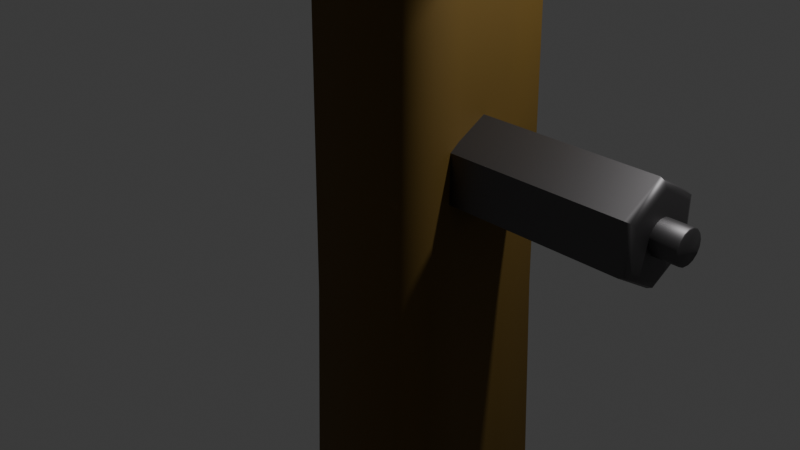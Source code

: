 # Source: Pole.blend  (saved by Blender 4.3.32; exported with 4.5.12 LTS)
import bpy
from mathutils import Matrix  # noqa: F401  (used for matrix-valued properties, if any)

bpy.ops.wm.read_factory_settings(use_empty=True)
scene = bpy.context.scene
scene.name = 'Scene'

# ---- collections
col_collection = bpy.data.collections.new('Collection'); scene.collection.children.link(col_collection)

# ---- materials (node trees are filled in below, after node groups)
mat_mat_metal = bpy.data.materials.new('mat_metal')
mat_mat_metal.use_transparent_shadow = False
mat_mat_pole = bpy.data.materials.new('mat_pole')
mat_mat_pole.use_transparent_shadow = False

# ---- node groups
ng_auto_smooth = bpy.data.node_groups.new('Auto Smooth', 'GeometryNodeTree')
_s = ng_auto_smooth.interface.new_socket(name='Geometry', in_out='OUTPUT', socket_type='NodeSocketGeometry')
_s = ng_auto_smooth.interface.new_socket(name='Geometry', in_out='INPUT', socket_type='NodeSocketGeometry')
_s = ng_auto_smooth.interface.new_socket(name='Angle', in_out='INPUT', socket_type='NodeSocketFloat')
_s.subtype = 'ANGLE'
_s.min_value = 0.0
_s.max_value = 3.142
ng_auto_smooth.is_modifier = True
_N = ng_auto_smooth.nodes; _L = ng_auto_smooth.links
n0 = _N.new('NodeGroupOutput'); n0.name = 'Group Output'; n0.location = (480, -100)
n1 = _N.new('NodeGroupInput'); n1.name = 'Group Input'; n1.location = (-420, -300)
n2 = _N.new('NodeGroupInput'); n2.name = 'Group Input.001'; n2.location = (-60, -100)
n3 = _N.new('GeometryNodeSetShadeSmooth'); n3.name = 'Set Shade Smooth'; n3.location = (120, -100)
n3.domain = 'EDGE'
n4 = _N.new('GeometryNodeSetShadeSmooth'); n4.name = 'Set Shade Smooth.001'; n4.location = (300, -100)
n5 = _N.new('GeometryNodeInputMeshEdgeAngle'); n5.name = 'Edge Angle'; n5.location = (-420, -220)
n6 = _N.new('GeometryNodeInputEdgeSmooth'); n6.name = 'Is Edge Smooth'; n6.location = (-60, -160)
n7 = _N.new('GeometryNodeInputShadeSmooth'); n7.name = 'Is Face Smooth'; n7.location = (-240, -340)
n8 = _N.new('FunctionNodeBooleanMath'); n8.name = 'Boolean Math'; n8.location = (-60, -220)
n9 = _N.new('FunctionNodeCompare'); n9.name = 'Compare'; n9.location = (-240, -180)
n9.operation = 'LESS_EQUAL'
_L.new(n5.outputs[0], n9.inputs[0])
_L.new(n4.outputs[0], n0.inputs[0])
_L.new(n1.outputs[1], n9.inputs[1])
_L.new(n9.outputs[0], n8.inputs[0])
_L.new(n7.outputs[0], n8.inputs[1])
_L.new(n2.outputs[0], n3.inputs[0])
_L.new(n6.outputs[0], n3.inputs[1])
_L.new(n3.outputs[0], n4.inputs[0])
_L.new(n8.outputs[0], n3.inputs[2])
n0.is_active_output = True

# ---- material node trees
mat_mat_metal.use_nodes = True; mat_mat_metal.node_tree.nodes.clear()
_N = mat_mat_metal.node_tree.nodes; _L = mat_mat_metal.node_tree.links
n0 = _N.new('ShaderNodeBsdfPrincipled'); n0.name = 'Principled BSDF'; n0.location = (10, 300)
n0.inputs[0].default_value = (0.1435, 0.1386, 0.1422, 1.0)
n0.inputs[1].default_value = 1.0
n0.inputs[2].default_value = 0.5372
n0.inputs[3].default_value = 1.45
n1 = _N.new('ShaderNodeOutputMaterial'); n1.name = 'Material Output'; n1.location = (300, 300)
_L.new(n0.outputs[0], n1.inputs[0])
n1.is_active_output = True
mat_mat_pole.use_nodes = True; mat_mat_pole.node_tree.nodes.clear()
_N = mat_mat_pole.node_tree.nodes; _L = mat_mat_pole.node_tree.links
n0 = _N.new('ShaderNodeBsdfPrincipled'); n0.name = 'Principled BSDF'; n0.location = (10, 300)
n0.inputs[0].default_value = (0.1235, 0.07101, 0.009108, 1.0)
n0.inputs[2].default_value = 0.7078
n0.inputs[3].default_value = 1.45
n1 = _N.new('ShaderNodeOutputMaterial'); n1.name = 'Material Output'; n1.location = (300, 300)
_L.new(n0.outputs[0], n1.inputs[0])
n1.is_active_output = True

# ---- world
world_world = bpy.data.worlds.new('World'); scene.world = world_world
world_world.use_nodes = True; world_world.node_tree.nodes.clear()
_N = world_world.node_tree.nodes; _L = world_world.node_tree.links
n0 = _N.new('ShaderNodeOutputWorld'); n0.name = 'World Output'; n0.location = (300, 300)
n1 = _N.new('ShaderNodeBackground'); n1.name = 'Background'; n1.location = (10, 300)
n1.inputs[0].default_value = (0.05088, 0.05088, 0.05088, 1.0)
_L.new(n1.outputs[0], n0.inputs[0])
n0.is_active_output = True
world_world.color = (0.05088, 0.05088, 0.05088)
world_world.use_sun_shadow = False
world_world.sun_shadow_jitter_overblur = 0.0

# ---- cameras
cam_camera = bpy.data.cameras.new('Camera')
cam_camera.clip_end = 100.0
cam_camera.ortho_scale = 7.314

# ---- lights
light_light = bpy.data.lights.new('Light', 'POINT')
light_light.transmission_factor = 0.0
light_light.use_soft_falloff = False
light_light.energy = 1000.0
light_light.shadow_soft_size = 0.1
light_light.shadow_maximum_resolution = 0.006
light_light.use_absolute_resolution = True

# ---- meshes
me_cylinder_001 = bpy.data.meshes.new('Cylinder.001')
me_cylinder_001.from_pydata([(0.0, 0.5, -0.5), (0.433, 0.25, -0.5), (0.433, -0.25, -0.5), (0.0, -0.5, -0.5), (-0.433, -0.25, -0.5), (-0.433, 0.25, -0.5), (8.196e-08, 0.4128, 1.524), (7.441e-08, 0.5, 1.448), (7.823e-08, 0.4744, 1.502), (0.3575, 0.2064, 1.524), (0.433, 0.25, 1.448), (0.4109, 0.2372, 1.502), (0.3575, -0.2064, 1.524), (0.433, -0.25, 1.448), (0.4109, -0.2372, 1.502), (7.823e-08, -0.4128, 1.524), (7.441e-08, -0.5, 1.448), (7.637e-08, -0.4744, 1.502), (-0.3575, -0.2064, 1.524), (-0.433, -0.25, 1.448), (-0.4109, -0.2372, 1.502), (-0.3575, 0.2064, 1.524), (-0.433, 0.25, 1.448), (-0.4109, 0.2372, 1.502), (0.1615, -0.0599, 1.519), (0.1251, -0.1154, 1.519), (0.07033, -0.1528, 1.519), (0.005403, -0.1663, 1.519), (-0.05977, -0.154, 1.519), (-0.1153, -0.1177, 1.519), (-0.1526, -0.06288, 1.519), (-0.1662, 0.002053, 1.519), (-0.1539, 0.06723, 1.519), (-0.1176, 0.1227, 1.519), (-0.06276, 0.1601, 1.519), (0.002174, 0.1737, 1.519), (0.06735, 0.1613, 1.519), (0.1228, 0.125, 1.519), (0.1602, 0.07021, 1.519), (0.1738, 0.005281, 1.519), (0.152, -0.0561, 1.789), (0.1615, -0.0599, 1.779), (0.1179, -0.1083, 1.789), (0.1251, -0.1154, 1.779), (0.06636, -0.1434, 1.789), (0.07033, -0.1528, 1.779), (0.005306, -0.1562, 1.789), (0.005403, -0.1663, 1.779), (-0.05598, -0.1446, 1.789), (-0.05977, -0.154, 1.779), (-0.1082, -0.1104, 1.789), (-0.1153, -0.1177, 1.779), (-0.1433, -0.0589, 1.789), (-0.1526, -0.06288, 1.779), (-0.156, 0.002149, 1.789), (-0.1662, 0.002053, 1.779), (-0.1445, 0.06343, 1.789), (-0.1539, 0.06723, 1.779), (-0.1103, 0.1156, 1.789), (-0.1176, 0.1227, 1.779), (-0.05878, 0.1508, 1.789), (-0.06276, 0.1601, 1.779), (0.002271, 0.1635, 1.789), (0.002174, 0.1737, 1.779), (0.06355, 0.1519, 1.789), (0.06735, 0.1613, 1.779), (0.1157, 0.1178, 1.789), (0.1228, 0.125, 1.779), (0.1509, 0.06624, 1.789), (0.1602, 0.07021, 1.779), (0.1636, 0.005185, 1.789), (0.1738, 0.005281, 1.779)], [], [(5, 22, 7, 0), (2, 13, 16, 3), (3, 16, 19, 4), (4, 19, 22, 5), (0, 7, 10, 1), (1, 10, 13, 2), (10, 7, 8, 11), (11, 8, 6, 9), (13, 10, 11, 14), (14, 11, 9, 12), (16, 13, 14, 17), (17, 14, 12, 15), (19, 16, 17, 20), (20, 17, 15, 18), (22, 19, 20, 23), (23, 20, 18, 21), (7, 22, 23, 8), (8, 23, 21, 6), (9, 6, 21, 18, 15, 12), (39, 71, 41, 24), (26, 45, 47, 27), (27, 47, 49, 28), (28, 49, 51, 29), (29, 51, 53, 30), (30, 53, 55, 31), (31, 55, 57, 32), (32, 57, 59, 33), (33, 59, 61, 34), (34, 61, 63, 35), (35, 63, 65, 36), (36, 65, 67, 37), (37, 67, 69, 38), (38, 69, 71, 39), (24, 41, 43, 25), (25, 43, 45, 26), (43, 41, 40, 42), (45, 43, 42, 44), (47, 45, 44, 46), (49, 47, 46, 48), (51, 49, 48, 50), (53, 51, 50, 52), (55, 53, 52, 54), (57, 55, 54, 56), (59, 57, 56, 58), (61, 59, 58, 60), (63, 61, 60, 62), (65, 63, 62, 64), (67, 65, 64, 66), (69, 67, 66, 68), (71, 69, 68, 70), (41, 71, 70, 40), (42, 40, 70, 68, 66, 64, 62, 60, 58, 56, 54, 52, 50, 48, 46, 44)])
me_cylinder_001.polygons.foreach_set('use_smooth', [True] * 52)
_uv = me_cylinder_001.uv_layers.new(name='UVMap')
_uv.uv.foreach_set('vector', [0.1667, 0.5, 0.1667, 0.9813, -8.941e-08, 0.9813, -8.941e-08, 0.5, 0.6667, 0.5, 0.6667, 0.9813, 0.5, 0.9813, 0.5, 0.5, 0.5, 0.5, 0.5, 0.9813, 0.3333, 0.9813, 0.3333, 0.5, 0.3333, 0.5, 0.3333, 0.9813, 0.1667, 0.9813, 0.1667, 0.5, 1.0, 0.5, 1.0, 0.9813, 0.8333, 0.9813, 0.8333, 0.5, 0.8333, 0.5, 0.8333, 0.9813, 0.6667, 0.9813, 0.6667, 0.5, 0.8333, 0.9813, 1.0, 0.9813, 0.9957, 1.0, 0.8376, 1.0, 0.4525, 0.3731, 0.2553, 0.4869, 0.25, 0.4481, 0.4216, 0.3491, 0.6667, 0.9813, 0.8333, 0.9813, 0.8291, 1.0, 0.6709, 1.0, 0.4578, 0.1361, 0.4578, 0.3639, 0.4216, 0.3491, 0.4216, 0.1509, 0.5, 0.9813, 0.6667, 0.9813, 0.6624, 1.0, 0.5043, 1.0, 0.2553, 0.01307, 0.4525, 0.1269, 0.4216, 0.1509, 0.25, 0.05188, 0.3333, 0.9813, 0.5, 0.9813, 0.4957, 1.0, 0.3376, 1.0, 0.04746, 0.1269, 0.2447, 0.01307, 0.25, 0.05188, 0.07842, 0.1509, 0.1667, 0.9813, 0.3333, 0.9813, 0.3291, 1.0, 0.1709, 1.0, 0.04215, 0.3639, 0.04215, 0.1361, 0.07842, 0.1509, 0.07842, 0.3491, -8.941e-08, 0.9813, 0.1667, 0.9813, 0.1624, 1.0, 0.004259, 1.0, 0.2447, 0.4869, 0.04746, 0.3731, 0.07842, 0.3491, 0.25, 0.4481, 0.4216, 0.3491, 0.25, 0.4481, 0.07842, 0.3491, 0.07842, 0.1509, 0.25, 0.05188, 0.4216, 0.1509, 0.0625, 0.5, 0.0625, 0.9816, 0.0, 0.9816, 0.0, 0.5, 0.875, 0.5, 0.875, 0.9816, 0.8125, 0.9816, 0.8125, 0.5, 0.8125, 0.5, 0.8125, 0.9816, 0.75, 0.9816, 0.75, 0.5, 0.75, 0.5, 0.75, 0.9816, 0.6875, 0.9816, 0.6875, 0.5, 0.6875, 0.5, 0.6875, 0.9816, 0.625, 0.9816, 0.625, 0.5, 0.625, 0.5, 0.625, 0.9816, 0.5625, 0.9816, 0.5625, 0.5, 0.5625, 0.5, 0.5625, 0.9816, 0.5, 0.9816, 0.5, 0.5, 0.5, 0.5, 0.5, 0.9816, 0.4375, 0.9816, 0.4375, 0.5, 0.4375, 0.5, 0.4375, 0.9816, 0.375, 0.9816, 0.375, 0.5, 0.375, 0.5, 0.375, 0.9816, 0.3125, 0.9816, 0.3125, 0.5, 0.3125, 0.5, 0.3125, 0.9816, 0.25, 0.9816, 0.25, 0.5, 0.25, 0.5, 0.25, 0.9816, 0.1875, 0.9816, 0.1875, 0.5, 0.1875, 0.5, 0.1875, 0.9816, 0.125, 0.9816, 0.125, 0.5, 0.125, 0.5, 0.125, 0.9816, 0.0625, 0.9816, 0.0625, 0.5, 1.0, 0.5, 1.0, 0.9816, 0.9375, 0.9816, 0.9375, 0.5, 0.9375, 0.5, 0.9375, 0.9816, 0.875, 0.9816, 0.875, 0.5, 0.3418, 0.4717, 0.25, 0.49, 0.25, 0.4757, 0.3364, 0.4585, 0.4197, 0.4197, 0.3418, 0.4717, 0.3364, 0.4585, 0.4096, 0.4096, 0.4717, 0.3418, 0.4197, 0.4197, 0.4096, 0.4096, 0.4585, 0.3364, 0.49, 0.25, 0.4717, 0.3418, 0.4585, 0.3364, 0.4757, 0.25, 0.4717, 0.1582, 0.49, 0.25, 0.4757, 0.25, 0.4585, 0.1636, 0.4197, 0.08029, 0.4717, 0.1582, 0.4585, 0.1636, 0.4096, 0.09043, 0.3418, 0.02827, 0.4197, 0.08029, 0.4096, 0.09043, 0.3364, 0.04152, 0.25, 0.01, 0.3418, 0.02827, 0.3364, 0.04152, 0.25, 0.02434, 0.1582, 0.02827, 0.25, 0.01, 0.25, 0.02434, 0.1636, 0.04152, 0.08029, 0.08029, 0.1582, 0.02827, 0.1636, 0.04152, 0.09043, 0.09043, 0.02827, 0.1582, 0.08029, 0.08029, 0.09043, 0.09043, 0.04152, 0.1636, 0.01, 0.25, 0.02827, 0.1582, 0.04152, 0.1636, 0.02434, 0.25, 0.02827, 0.3418, 0.01, 0.25, 0.02434, 0.25, 0.04152, 0.3364, 0.08029, 0.4197, 0.02827, 0.3418, 0.04152, 0.3364, 0.09043, 0.4096, 0.1582, 0.4717, 0.08029, 0.4197, 0.09043, 0.4096, 0.1636, 0.4585, 0.25, 0.49, 0.1582, 0.4717, 0.1636, 0.4585, 0.25, 0.4757, 0.3364, 0.4585, 0.25, 0.4757, 0.1636, 0.4585, 0.09043, 0.4096, 0.04152, 0.3364, 0.02434, 0.25, 0.04152, 0.1636, 0.09043, 0.09043, 0.1636, 0.04152, 0.25, 0.02434, 0.3364, 0.04152, 0.4096, 0.09043, 0.4585, 0.1636, 0.4757, 0.25, 0.4585, 0.3364, 0.4096, 0.4096])
me_cylinder_001.materials.append(mat_mat_metal)
me_cylinder_001.update()
me_cube = bpy.data.meshes.new('Cube')
me_cube.from_pydata([(-0.4206, -1.0, -3.69), (-0.6864, -0.7518, -3.69), (-0.8098, -1.0, 8.416), (-0.8507, -0.7518, 8.661), (-1.072, -0.7518, 8.373), (-0.6864, 0.7518, -3.69), (-0.4206, 1.0, -3.69), (-0.8507, 0.7518, 8.661), (-0.8098, 1.0, 8.416), (-1.072, 0.7518, 8.373), (1.058, -0.7518, -3.69), (0.792, -1.0, -3.69), (0.3453, -0.7518, 8.861), (0.3862, -1.0, 8.616), (0.6484, -0.7518, 8.66), (0.792, 1.0, -3.69), (1.058, 0.7518, -3.69), (0.3453, 0.7518, 8.861), (0.6484, 0.7518, 8.66), (0.3862, 1.0, 8.616), (-0.3624, -0.9278, -0.5408), (-0.3417, -0.9021, 2.949), (-0.4583, -0.9377, 5.696), (-0.7068, -0.705, 5.676), (-0.5816, -0.6782, 2.949), (-0.6091, -0.6976, -0.5408), (-0.4583, 0.9377, 5.696), (-0.3417, 0.9021, 2.949), (-0.3624, 0.9278, -0.5408), (-0.6091, 0.6976, -0.5408), (-0.5816, 0.6782, 2.949), (-0.7068, 0.705, 5.676), (0.8989, 0.705, 5.804), (0.953, 0.6782, 2.949), (0.9806, 0.6976, -0.5408), (0.7339, 0.9278, -0.5408), (0.7132, 0.9021, 2.949), (0.6504, 0.9377, 5.784), (0.6504, -0.9377, 5.784), (0.7132, -0.9021, 2.949), (0.7339, -0.9278, -0.5408), (0.9806, -0.6976, -0.5408), (0.953, -0.6782, 2.949), (0.8989, -0.705, 5.804), (-0.6285, -0.3419, -3.69), (-0.6285, 0.3419, -3.69), (-0.8025, -0.3419, 8.617), (-0.8025, 0.3419, 8.617), (-1.006, 0.3419, 8.331), (-1.006, -0.3419, 8.331), (1.0, 0.3419, -3.69), (1.0, -0.3419, -3.69), (0.3141, 0.3419, 8.803), (0.3141, -0.3419, 8.803), (0.5998, -0.3419, 8.6), (0.5998, 0.3419, 8.6), (-0.5564, -0.3172, -0.5408), (-0.5564, 0.3172, -0.5408), (-0.5306, -0.3084, 2.949), (-0.5306, 0.3084, 2.949), (-0.6535, -0.3206, 5.68), (-0.6535, 0.3206, 5.68), (0.9278, 0.3172, -0.5408), (0.9278, -0.3172, -0.5408), (0.9021, 0.3084, 2.949), (0.9021, -0.3084, 2.949), (0.8456, 0.3206, 5.8), (0.8456, -0.3206, 5.8)], [], [(38, 13, 2, 22), (67, 54, 14, 43), (53, 46, 3, 12), (61, 48, 9, 31), (26, 8, 19, 37), (2, 3, 4), (7, 8, 9), (12, 13, 14), (22, 2, 4, 23), (47, 7, 9, 48), (28, 6, 5, 29), (7, 17, 19, 8), (34, 16, 15, 35), (53, 12, 14, 54), (40, 11, 10, 41), (12, 3, 2, 13), (13, 38, 43, 14), (38, 39, 42, 43), (39, 40, 41, 42), (18, 32, 37, 19), (32, 33, 36, 37), (33, 34, 35, 36), (8, 26, 31, 9), (26, 27, 30, 31), (27, 28, 29, 30), (0, 20, 25, 1), (20, 21, 24, 25), (21, 22, 23, 24), (6, 28, 35, 15), (28, 27, 36, 35), (27, 26, 37, 36), (45, 57, 29, 5), (57, 59, 30, 29), (59, 61, 31, 30), (51, 63, 41, 10), (63, 65, 42, 41), (65, 67, 43, 42), (11, 40, 20, 0), (40, 39, 21, 20), (39, 38, 22, 21), (33, 32, 66, 64), (64, 66, 67, 65), (34, 33, 64, 62), (62, 64, 65, 63), (16, 34, 62, 50), (50, 62, 63, 51), (24, 23, 60, 58), (58, 60, 61, 59), (25, 24, 58, 56), (56, 58, 59, 57), (1, 25, 56, 44), (44, 56, 57, 45), (17, 52, 55, 18), (52, 53, 54, 55), (3, 46, 49, 4), (46, 47, 48, 49), (23, 4, 49, 60), (60, 49, 48, 61), (17, 7, 47, 52), (52, 47, 46, 53), (32, 18, 55, 66), (66, 55, 54, 67), (19, 17, 18)])
me_cube.polygons.foreach_set('use_smooth', [True] * 63)
_uv = me_cube.uv_layers.new(name='UVMap')
_uv.uv.foreach_set('vector', [0.5599, 0.781, 0.6198, 0.781, 0.6198, 0.969, 0.5599, 0.969, 0.5599, 0.6563, 0.6198, 0.6563, 0.6198, 0.719, 0.5599, 0.719, 0.656, 0.6563, 0.844, 0.6563, 0.844, 0.719, 0.656, 0.719, 0.5599, 0.1563, 0.6198, 0.1563, 0.6198, 0.219, 0.5599, 0.219, 0.5599, 0.281, 0.6198, 0.281, 0.6198, 0.469, 0.5599, 0.469, 0.6198, 0.0, 0.625, 0.03102, 0.6198, 0.03102, 0.625, 0.219, 0.6198, 0.25, 0.6198, 0.219, 0.625, 0.781, 0.6198, 0.781, 0.6198, 0.75, 0.5599, 0.0, 0.6198, 0.0, 0.6198, 0.03102, 0.5599, 0.03102, 0.625, 0.1563, 0.625, 0.219, 0.6198, 0.219, 0.6198, 0.1563, 0.4401, 0.281, 0.3802, 0.281, 0.3802, 0.219, 0.4401, 0.219, 0.625, 0.281, 0.625, 0.469, 0.6198, 0.469, 0.6198, 0.281, 0.4401, 0.531, 0.3802, 0.531, 0.3802, 0.469, 0.4401, 0.469, 0.656, 0.6563, 0.656, 0.719, 0.6198, 0.719, 0.6198, 0.6563, 0.4401, 0.781, 0.3802, 0.781, 0.3802, 0.719, 0.4401, 0.719, 0.625, 0.781, 0.625, 0.969, 0.6198, 0.969, 0.6198, 0.781, 0.6198, 0.781, 0.5599, 0.781, 0.5599, 0.719, 0.6198, 0.719, 0.5599, 0.781, 0.5, 0.781, 0.5, 0.719, 0.5599, 0.719, 0.5, 0.781, 0.4401, 0.781, 0.4401, 0.719, 0.5, 0.719, 0.6198, 0.531, 0.5599, 0.531, 0.5599, 0.469, 0.6198, 0.469, 0.5599, 0.531, 0.5, 0.531, 0.5, 0.469, 0.5599, 0.469, 0.5, 0.531, 0.4401, 0.531, 0.4401, 0.469, 0.5, 0.469, 0.6198, 0.281, 0.5599, 0.281, 0.5599, 0.219, 0.6198, 0.219, 0.5599, 0.281, 0.5, 0.281, 0.5, 0.219, 0.5599, 0.219, 0.5, 0.281, 0.4401, 0.281, 0.4401, 0.219, 0.5, 0.219, 0.3802, 0.0, 0.4401, 0.0, 0.4401, 0.03102, 0.3802, 0.03102, 0.4401, 0.0, 0.5, 0.0, 0.5, 0.03102, 0.4401, 0.03102, 0.5, 0.0, 0.5599, 0.0, 0.5599, 0.03102, 0.5, 0.03102, 0.3802, 0.281, 0.4401, 0.281, 0.4401, 0.469, 0.3802, 0.469, 0.4401, 0.281, 0.5, 0.281, 0.5, 0.469, 0.4401, 0.469, 0.5, 0.281, 0.5599, 0.281, 0.5599, 0.469, 0.5, 0.469, 0.3802, 0.1563, 0.4401, 0.1563, 0.4401, 0.219, 0.3802, 0.219, 0.4401, 0.1563, 0.5, 0.1563, 0.5, 0.219, 0.4401, 0.219, 0.5, 0.1563, 0.5599, 0.1563, 0.5599, 0.219, 0.5, 0.219, 0.3802, 0.6563, 0.4401, 0.6563, 0.4401, 0.719, 0.3802, 0.719, 0.4401, 0.6563, 0.5, 0.6563, 0.5, 0.719, 0.4401, 0.719, 0.5, 0.6563, 0.5599, 0.6563, 0.5599, 0.719, 0.5, 0.719, 0.3802, 0.781, 0.4401, 0.781, 0.4401, 0.969, 0.3802, 0.969, 0.4401, 0.781, 0.5, 0.781, 0.5, 0.969, 0.4401, 0.969, 0.5, 0.781, 0.5599, 0.781, 0.5599, 0.969, 0.5, 0.969, 0.5, 0.531, 0.5599, 0.531, 0.5599, 0.5937, 0.5, 0.5937, 0.5, 0.5937, 0.5599, 0.5937, 0.5599, 0.6563, 0.5, 0.6563, 0.4401, 0.531, 0.5, 0.531, 0.5, 0.5937, 0.4401, 0.5937, 0.4401, 0.5937, 0.5, 0.5937, 0.5, 0.6563, 0.4401, 0.6563, 0.3802, 0.531, 0.4401, 0.531, 0.4401, 0.5937, 0.3802, 0.5937, 0.3802, 0.5937, 0.4401, 0.5937, 0.4401, 0.6563, 0.3802, 0.6563, 0.5, 0.03102, 0.5599, 0.03102, 0.5599, 0.09367, 0.5, 0.09367, 0.5, 0.09367, 0.5599, 0.09367, 0.5599, 0.1563, 0.5, 0.1563, 0.4401, 0.03102, 0.5, 0.03102, 0.5, 0.09367, 0.4401, 0.09367, 0.4401, 0.09367, 0.5, 0.09367, 0.5, 0.1563, 0.4401, 0.1563, 0.3802, 0.03102, 0.4401, 0.03102, 0.4401, 0.09367, 0.3802, 0.09367, 0.3802, 0.09367, 0.4401, 0.09367, 0.4401, 0.1563, 0.3802, 0.1563, 0.656, 0.531, 0.656, 0.5937, 0.6198, 0.5937, 0.6198, 0.531, 0.656, 0.5937, 0.656, 0.6563, 0.6198, 0.6563, 0.6198, 0.5937, 0.625, 0.03102, 0.625, 0.09367, 0.6198, 0.09367, 0.6198, 0.03102, 0.625, 0.09367, 0.625, 0.1563, 0.6198, 0.1563, 0.6198, 0.09367, 0.5599, 0.03102, 0.6198, 0.03102, 0.6198, 0.09367, 0.5599, 0.09367, 0.5599, 0.09367, 0.6198, 0.09367, 0.6198, 0.1563, 0.5599, 0.1563, 0.656, 0.531, 0.844, 0.531, 0.844, 0.5937, 0.656, 0.5937, 0.656, 0.5937, 0.844, 0.5937, 0.844, 0.6563, 0.656, 0.6563, 0.5599, 0.531, 0.6198, 0.531, 0.6198, 0.5937, 0.5599, 0.5937, 0.5599, 0.5937, 0.6198, 0.5937, 0.6198, 0.6563, 0.5599, 0.6563, 0.6198, 0.469, 0.656, 0.531, 0.6198, 0.531])
me_cube.materials.append(mat_mat_pole)
me_cube.update()
me_cylinder_002 = bpy.data.meshes.new('Cylinder.002')
me_cylinder_002.from_pydata([(0.0, 0.5, -0.5), (0.433, 0.25, -0.5), (0.433, -0.25, -0.5), (0.0, -0.5, -0.5), (-0.433, -0.25, -0.5), (-0.433, 0.25, -0.5), (8.196e-08, 0.4128, 1.524), (7.441e-08, 0.5, 1.448), (7.823e-08, 0.4744, 1.502), (0.3575, 0.2064, 1.524), (0.433, 0.25, 1.448), (0.4109, 0.2372, 1.502), (0.3575, -0.2064, 1.524), (0.433, -0.25, 1.448), (0.4109, -0.2372, 1.502), (7.823e-08, -0.4128, 1.524), (7.441e-08, -0.5, 1.448), (7.637e-08, -0.4744, 1.502), (-0.3575, -0.2064, 1.524), (-0.433, -0.25, 1.448), (-0.4109, -0.2372, 1.502), (-0.3575, 0.2064, 1.524), (-0.433, 0.25, 1.448), (-0.4109, 0.2372, 1.502), (0.1615, -0.0599, 1.519), (0.1251, -0.1154, 1.519), (0.07033, -0.1528, 1.519), (0.005403, -0.1663, 1.519), (-0.05977, -0.154, 1.519), (-0.1153, -0.1177, 1.519), (-0.1526, -0.06288, 1.519), (-0.1662, 0.002053, 1.519), (-0.1539, 0.06723, 1.519), (-0.1176, 0.1227, 1.519), (-0.06276, 0.1601, 1.519), (0.002174, 0.1737, 1.519), (0.06735, 0.1613, 1.519), (0.1228, 0.125, 1.519), (0.1602, 0.07021, 1.519), (0.1738, 0.005281, 1.519), (0.152, -0.0561, 1.789), (0.1615, -0.0599, 1.779), (0.1179, -0.1083, 1.789), (0.1251, -0.1154, 1.779), (0.06636, -0.1434, 1.789), (0.07033, -0.1528, 1.779), (0.005306, -0.1562, 1.789), (0.005403, -0.1663, 1.779), (-0.05598, -0.1446, 1.789), (-0.05977, -0.154, 1.779), (-0.1082, -0.1104, 1.789), (-0.1153, -0.1177, 1.779), (-0.1433, -0.0589, 1.789), (-0.1526, -0.06288, 1.779), (-0.156, 0.002149, 1.789), (-0.1662, 0.002053, 1.779), (-0.1445, 0.06343, 1.789), (-0.1539, 0.06723, 1.779), (-0.1103, 0.1156, 1.789), (-0.1176, 0.1227, 1.779), (-0.05878, 0.1508, 1.789), (-0.06276, 0.1601, 1.779), (0.002271, 0.1635, 1.789), (0.002174, 0.1737, 1.779), (0.06355, 0.1519, 1.789), (0.06735, 0.1613, 1.779), (0.1157, 0.1178, 1.789), (0.1228, 0.125, 1.779), (0.1509, 0.06624, 1.789), (0.1602, 0.07021, 1.779), (0.1636, 0.005185, 1.789), (0.1738, 0.005281, 1.779)], [], [(5, 22, 7, 0), (2, 13, 16, 3), (3, 16, 19, 4), (4, 19, 22, 5), (0, 7, 10, 1), (1, 10, 13, 2), (10, 7, 8, 11), (11, 8, 6, 9), (13, 10, 11, 14), (14, 11, 9, 12), (16, 13, 14, 17), (17, 14, 12, 15), (19, 16, 17, 20), (20, 17, 15, 18), (22, 19, 20, 23), (23, 20, 18, 21), (7, 22, 23, 8), (8, 23, 21, 6), (9, 6, 21, 18, 15, 12), (39, 71, 41, 24), (26, 45, 47, 27), (27, 47, 49, 28), (28, 49, 51, 29), (29, 51, 53, 30), (30, 53, 55, 31), (31, 55, 57, 32), (32, 57, 59, 33), (33, 59, 61, 34), (34, 61, 63, 35), (35, 63, 65, 36), (36, 65, 67, 37), (37, 67, 69, 38), (38, 69, 71, 39), (24, 41, 43, 25), (25, 43, 45, 26), (43, 41, 40, 42), (45, 43, 42, 44), (47, 45, 44, 46), (49, 47, 46, 48), (51, 49, 48, 50), (53, 51, 50, 52), (55, 53, 52, 54), (57, 55, 54, 56), (59, 57, 56, 58), (61, 59, 58, 60), (63, 61, 60, 62), (65, 63, 62, 64), (67, 65, 64, 66), (69, 67, 66, 68), (71, 69, 68, 70), (41, 71, 70, 40), (42, 40, 70, 68, 66, 64, 62, 60, 58, 56, 54, 52, 50, 48, 46, 44)])
me_cylinder_002.polygons.foreach_set('use_smooth', [True] * 52)
_uv = me_cylinder_002.uv_layers.new(name='UVMap')
_uv.uv.foreach_set('vector', [0.1667, 0.5, 0.1667, 0.9813, -8.941e-08, 0.9813, -8.941e-08, 0.5, 0.6667, 0.5, 0.6667, 0.9813, 0.5, 0.9813, 0.5, 0.5, 0.5, 0.5, 0.5, 0.9813, 0.3333, 0.9813, 0.3333, 0.5, 0.3333, 0.5, 0.3333, 0.9813, 0.1667, 0.9813, 0.1667, 0.5, 1.0, 0.5, 1.0, 0.9813, 0.8333, 0.9813, 0.8333, 0.5, 0.8333, 0.5, 0.8333, 0.9813, 0.6667, 0.9813, 0.6667, 0.5, 0.8333, 0.9813, 1.0, 0.9813, 0.9957, 1.0, 0.8376, 1.0, 0.4525, 0.3731, 0.2553, 0.4869, 0.25, 0.4481, 0.4216, 0.3491, 0.6667, 0.9813, 0.8333, 0.9813, 0.8291, 1.0, 0.6709, 1.0, 0.4578, 0.1361, 0.4578, 0.3639, 0.4216, 0.3491, 0.4216, 0.1509, 0.5, 0.9813, 0.6667, 0.9813, 0.6624, 1.0, 0.5043, 1.0, 0.2553, 0.01307, 0.4525, 0.1269, 0.4216, 0.1509, 0.25, 0.05188, 0.3333, 0.9813, 0.5, 0.9813, 0.4957, 1.0, 0.3376, 1.0, 0.04746, 0.1269, 0.2447, 0.01307, 0.25, 0.05188, 0.07842, 0.1509, 0.1667, 0.9813, 0.3333, 0.9813, 0.3291, 1.0, 0.1709, 1.0, 0.04215, 0.3639, 0.04215, 0.1361, 0.07842, 0.1509, 0.07842, 0.3491, -8.941e-08, 0.9813, 0.1667, 0.9813, 0.1624, 1.0, 0.004259, 1.0, 0.2447, 0.4869, 0.04746, 0.3731, 0.07842, 0.3491, 0.25, 0.4481, 0.4216, 0.3491, 0.25, 0.4481, 0.07842, 0.3491, 0.07842, 0.1509, 0.25, 0.05188, 0.4216, 0.1509, 0.0625, 0.5, 0.0625, 0.9816, 0.0, 0.9816, 0.0, 0.5, 0.875, 0.5, 0.875, 0.9816, 0.8125, 0.9816, 0.8125, 0.5, 0.8125, 0.5, 0.8125, 0.9816, 0.75, 0.9816, 0.75, 0.5, 0.75, 0.5, 0.75, 0.9816, 0.6875, 0.9816, 0.6875, 0.5, 0.6875, 0.5, 0.6875, 0.9816, 0.625, 0.9816, 0.625, 0.5, 0.625, 0.5, 0.625, 0.9816, 0.5625, 0.9816, 0.5625, 0.5, 0.5625, 0.5, 0.5625, 0.9816, 0.5, 0.9816, 0.5, 0.5, 0.5, 0.5, 0.5, 0.9816, 0.4375, 0.9816, 0.4375, 0.5, 0.4375, 0.5, 0.4375, 0.9816, 0.375, 0.9816, 0.375, 0.5, 0.375, 0.5, 0.375, 0.9816, 0.3125, 0.9816, 0.3125, 0.5, 0.3125, 0.5, 0.3125, 0.9816, 0.25, 0.9816, 0.25, 0.5, 0.25, 0.5, 0.25, 0.9816, 0.1875, 0.9816, 0.1875, 0.5, 0.1875, 0.5, 0.1875, 0.9816, 0.125, 0.9816, 0.125, 0.5, 0.125, 0.5, 0.125, 0.9816, 0.0625, 0.9816, 0.0625, 0.5, 1.0, 0.5, 1.0, 0.9816, 0.9375, 0.9816, 0.9375, 0.5, 0.9375, 0.5, 0.9375, 0.9816, 0.875, 0.9816, 0.875, 0.5, 0.3418, 0.4717, 0.25, 0.49, 0.25, 0.4757, 0.3364, 0.4585, 0.4197, 0.4197, 0.3418, 0.4717, 0.3364, 0.4585, 0.4096, 0.4096, 0.4717, 0.3418, 0.4197, 0.4197, 0.4096, 0.4096, 0.4585, 0.3364, 0.49, 0.25, 0.4717, 0.3418, 0.4585, 0.3364, 0.4757, 0.25, 0.4717, 0.1582, 0.49, 0.25, 0.4757, 0.25, 0.4585, 0.1636, 0.4197, 0.08029, 0.4717, 0.1582, 0.4585, 0.1636, 0.4096, 0.09043, 0.3418, 0.02827, 0.4197, 0.08029, 0.4096, 0.09043, 0.3364, 0.04152, 0.25, 0.01, 0.3418, 0.02827, 0.3364, 0.04152, 0.25, 0.02434, 0.1582, 0.02827, 0.25, 0.01, 0.25, 0.02434, 0.1636, 0.04152, 0.08029, 0.08029, 0.1582, 0.02827, 0.1636, 0.04152, 0.09043, 0.09043, 0.02827, 0.1582, 0.08029, 0.08029, 0.09043, 0.09043, 0.04152, 0.1636, 0.01, 0.25, 0.02827, 0.1582, 0.04152, 0.1636, 0.02434, 0.25, 0.02827, 0.3418, 0.01, 0.25, 0.02434, 0.25, 0.04152, 0.3364, 0.08029, 0.4197, 0.02827, 0.3418, 0.04152, 0.3364, 0.09043, 0.4096, 0.1582, 0.4717, 0.08029, 0.4197, 0.09043, 0.4096, 0.1636, 0.4585, 0.25, 0.49, 0.1582, 0.4717, 0.1636, 0.4585, 0.25, 0.4757, 0.3364, 0.4585, 0.25, 0.4757, 0.1636, 0.4585, 0.09043, 0.4096, 0.04152, 0.3364, 0.02434, 0.25, 0.04152, 0.1636, 0.09043, 0.09043, 0.1636, 0.04152, 0.25, 0.02434, 0.3364, 0.04152, 0.4096, 0.09043, 0.4585, 0.1636, 0.4757, 0.25, 0.4585, 0.3364, 0.4096, 0.4096])
me_cylinder_002.materials.append(mat_mat_metal)
me_cylinder_002.update()

# ---- objects
ob_light = bpy.data.objects.new('Light', light_light)
ob_camera = bpy.data.objects.new('Camera', cam_camera)
ob_cylinder_001 = bpy.data.objects.new('Cylinder.001', me_cylinder_001)
ob_cube = bpy.data.objects.new('Cube', me_cube)
ob_cylinder_002 = bpy.data.objects.new('Cylinder.002', me_cylinder_002)

# ---- transforms, parenting, visibility, modifiers, constraints
ob_light.location = (4.076, 1.005, 5.904)
ob_light.rotation_euler = (0.6503, 0.05522, 1.866)
ob_light.lock_rotations_4d = False
ob_light.empty_display_type = 'ARROWS'
ob_light.color = (0.0, 0.0, 0.0, 0.0)
ob_light.lineart.crease_threshold = 0.0
ob_camera.location = (7.359, -6.926, 4.958)
ob_camera.rotation_euler = (1.109, 0.0, 0.8149)
ob_camera.lock_rotations_4d = False
ob_camera.empty_display_type = 'ARROWS'
ob_camera.color = (0.0, 0.0, 0.0, 0.0)
ob_camera.display_type = 'WIRE'
ob_camera.lineart.crease_threshold = 0.0
ob_cylinder_001.location = (1.525, -0.003753, 4.96)
ob_cylinder_001.rotation_euler = (1.571, -0.3832, 1.571)
_m = ob_cylinder_001.modifiers.new('Auto Smooth', 'NODES')
_m.node_group = ng_auto_smooth
_gi = [s.identifier for s in ng_auto_smooth.interface.items_tree if s.item_type == 'SOCKET' and s.in_out == 'INPUT']
_m[_gi[1]] = 0.8657  # Angle
ob_cube.location = (0.1857, 0.0, 0.0)
ob_cylinder_002.location = (1.525, -0.003753, 0.9288)
ob_cylinder_002.rotation_euler = (1.571, -2.081, 1.571)
_m = ob_cylinder_002.modifiers.new('Auto Smooth', 'NODES')
_m.node_group = ng_auto_smooth
_gi = [s.identifier for s in ng_auto_smooth.interface.items_tree if s.item_type == 'SOCKET' and s.in_out == 'INPUT']
_m[_gi[1]] = 0.8657  # Angle

# ---- collection membership
col_collection.objects.link(ob_light)
col_collection.objects.link(ob_camera)
col_collection.objects.link(ob_cylinder_001)
col_collection.objects.link(ob_cube)
col_collection.objects.link(ob_cylinder_002)

# ---- scene / render settings (as saved in the file)
scene.camera = ob_camera
scene.frame_start = 1; scene.frame_end = 250; scene.frame_set(1)
scene.render.engine = 'BLENDER_EEVEE_NEXT'
scene.cycles.sampling_pattern = 'TABULATED_SOBOL'
bpy.context.view_layer.update()
